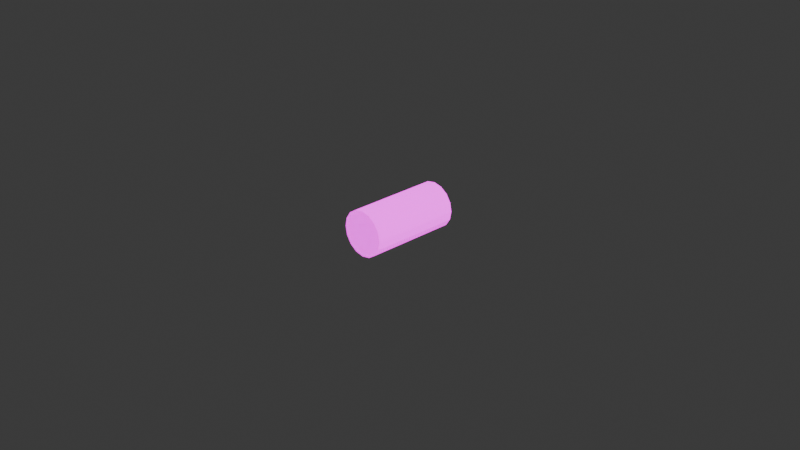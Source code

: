 # Source: tree-branch.blend  (saved by Blender 4.3.32; exported with 4.5.12 LTS)
import bpy
from mathutils import Matrix  # noqa: F401  (used for matrix-valued properties, if any)

bpy.ops.wm.read_factory_settings(use_empty=True)
scene = bpy.context.scene
scene.name = 'Scene'

# ---- collections
col_collection = bpy.data.collections.new('Collection'); scene.collection.children.link(col_collection)

# ---- images (referenced by path relative to the original .blend; pixels are not part of the script)
import os
ASSET_DIR = os.environ.get("B2B_ASSET_DIR", "")  # directory of the original .blend (textures are referenced by path, not embedded)
HERE = os.path.dirname(os.path.abspath(__file__))  # packed textures are extracted next to this script under _unpacked/

def load_image(name, relpath, width, height, colorspace="sRGB"):
    """Load a texture the original file referenced (path relative to the .blend, or extracted next to this script)."""
    p = next((c for c in (os.path.join(HERE, relpath), os.path.join(ASSET_DIR, relpath)) if relpath and os.path.exists(c)), "")
    if p:
        img = bpy.data.images.load(p, check_existing=True)
        img.name = name
    else:  # same state as the original file: an image datablock whose file is absent (Cycles renders it pink)
        img = bpy.data.images.new(name, width, height)
        img.source = "FILE"
        img.filepath = "//" + (relpath or name)
    img.colorspace_settings.name = colorspace
    return img
img_tree_trunk_brown_512_1_dds = load_image('tree-trunk-brown-512-1.dds', 'tree-trunk-brown-512-1.dds', 1024, 1024, 'sRGB')
img_tree_trunk_brown_512_1_normal_dds = load_image('tree-trunk-brown-512-1-normal.dds', 'tree-trunk-brown-512-1-normal.dds', 1024, 1024, 'sRGB')
img_tree_trunk_selected_border_512_png = load_image('tree-trunk-selected-border-512.png', 'tree-trunk-selected-border-512.png', 1024, 1024, 'sRGB')

# ---- materials (node trees are filled in below, after node groups)
mat_trunk_pine = bpy.data.materials.new('Trunk-Pine')

# ---- material node trees
mat_trunk_pine.use_nodes = True; mat_trunk_pine.node_tree.nodes.clear()
_N = mat_trunk_pine.node_tree.nodes; _L = mat_trunk_pine.node_tree.links
n0 = _N.new('ShaderNodeBsdfPrincipled'); n0.name = 'Principled BSDF'; n0.location = (22, 300)
n0.inputs[2].default_value = 1.0
n0.inputs[8].default_value = 0.1636
n0.inputs[12].default_value = 0.1864
n0.inputs[28].default_value = 1.8
n1 = _N.new('ShaderNodeOutputMaterial'); n1.name = 'Material Output'; n1.location = (312, 300)
n2 = _N.new('ShaderNodeTexImage'); n2.name = 'Image Texture'; n2.location = (-264, 550)
n2.image = img_tree_trunk_brown_512_1_dds
n3 = _N.new('ShaderNodeTexImage'); n3.name = 'Image Texture.001'; n3.location = (-538, -61)
n3.image = img_tree_trunk_brown_512_1_normal_dds
n4 = _N.new('ShaderNodeTexImage'); n4.name = 'Image Texture.002'; n4.location = (-279, -145)
n4.image = img_tree_trunk_selected_border_512_png
_L.new(n0.outputs[0], n1.inputs[0])
_L.new(n3.outputs[0], n0.inputs[5])
_L.new(n2.outputs[0], n0.inputs[0])
_L.new(n4.outputs[0], n0.inputs[27])
n1.is_active_output = True

# ---- world
world_world = bpy.data.worlds.new('World'); scene.world = world_world
world_world.use_nodes = True; world_world.node_tree.nodes.clear()
_N = world_world.node_tree.nodes; _L = world_world.node_tree.links
n0 = _N.new('ShaderNodeOutputWorld'); n0.name = 'World Output'; n0.location = (300, 300)
n1 = _N.new('ShaderNodeBackground'); n1.name = 'Background'; n1.location = (10, 300)
n1.inputs[0].default_value = (0.05088, 0.05088, 0.05088, 1.0)
_L.new(n1.outputs[0], n0.inputs[0])
n0.is_active_output = True
world_world.color = (0.05088, 0.05088, 0.05088)
world_world.sun_shadow_jitter_overblur = 0.0

# ---- cameras
cam_camera = bpy.data.cameras.new('Camera')
cam_camera.clip_end = 100.0
cam_camera.ortho_scale = 7.314

# ---- lights
light_light = bpy.data.lights.new('Light', 'POINT')
light_light.energy = 1000.0
light_light.shadow_soft_size = 0.1

# ---- meshes
me_cylinder = bpy.data.meshes.new('Cylinder')
me_cylinder.from_pydata([(0.0, 0.5, 0.0), (0.0, 0.5, 1.0), (0.1913, 0.4619, 0.0), (0.1913, 0.4619, 1.0), (0.3536, 0.3536, 0.0), (0.3536, 0.3536, 1.0), (0.4619, 0.1913, 0.0), (0.4619, 0.1913, 1.0), (0.5, 0.0, 0.0), (0.5, 0.0, 1.0), (0.4619, -0.1913, 0.0), (0.4619, -0.1913, 1.0), (0.3536, -0.3536, 0.0), (0.3536, -0.3536, 1.0), (0.1913, -0.4619, 0.0), (0.1913, -0.4619, 1.0), (0.0, -0.5, 0.0), (0.0, -0.5, 1.0), (-0.1913, -0.4619, 0.0), (-0.1913, -0.4619, 1.0), (-0.3536, -0.3536, 0.0), (-0.3536, -0.3536, 1.0), (-0.4619, -0.1913, 0.0), (-0.4619, -0.1913, 1.0), (-0.5, 0.0, 0.0), (-0.5, 0.0, 1.0), (-0.4619, 0.1913, 0.0), (-0.4619, 0.1913, 1.0), (-0.3536, 0.3536, 0.0), (-0.3536, 0.3536, 1.0), (-0.1913, 0.4619, 0.0), (-0.1913, 0.4619, 1.0)], [], [(0, 1, 3, 2), (2, 3, 5, 4), (4, 5, 7, 6), (6, 7, 9, 8), (8, 9, 11, 10), (10, 11, 13, 12), (12, 13, 15, 14), (14, 15, 17, 16), (16, 17, 19, 18), (18, 19, 21, 20), (20, 21, 23, 22), (22, 23, 25, 24), (24, 25, 27, 26), (26, 27, 29, 28), (3, 1, 31, 29, 27, 25, 23, 21, 19, 17, 15, 13, 11, 9, 7, 5), (28, 29, 31, 30), (30, 31, 1, 0), (0, 2, 4, 6, 8, 10, 12, 14, 16, 18, 20, 22, 24, 26, 28, 30)])
_uv = me_cylinder.uv_layers.new(name='UVMap')
_uv.uv.foreach_set('vector', [0.6615, 0.106, 0.5959, 0.5333, 0.5444, 0.4703, 0.5939, 0.043, 0.5939, 0.043, 0.5444, 0.4703, 0.491, 0.4369, 0.5094, 0.00959, 0.5094, 0.00959, 0.491, 0.4369, 0.4367, 0.4382, 0.4156, 0.01088, 0.4156, 0.01088, 0.4367, 0.4382, 0.3834, 0.474, 0.3323, 0.04668, 0.3323, 0.04668, 0.3834, 0.474, 0.3321, 0.5388, 0.2658, 0.1115, 0.2658, 0.1115, 0.3321, 0.5388, 0.2822, 0.6229, 0.2103, 0.1956, 0.2103, 0.1956, 0.2822, 0.6229, 0.2314, 0.7133, 0.1597, 0.286, 0.1597, 0.286, 0.2314, 0.7133, 0.1754, 0.7963, 0.1098, 0.369, 0.1098, 0.369, 0.1754, 0.7963, 0.1078, 0.8593, 0.05833, 0.432, 0.05833, 0.432, 0.1078, 0.8593, 0.02326, 0.8928, 0.004887, 0.4654, 0.9771, 0.4654, 0.9955, 0.8928, 0.9017, 0.8915, 0.9228, 0.4641, 0.9228, 0.4641, 0.9017, 0.8915, 0.8184, 0.8557, 0.8695, 0.4284, 0.8695, 0.4284, 0.8184, 0.8557, 0.7519, 0.7908, 0.8182, 0.3635, 0.8182, 0.3635, 0.7519, 0.7908, 0.6964, 0.7068, 0.7683, 0.2795, 0.2828, 0.8913, 0.25, 0.812, 0.25, 0.7263, 0.2828, 0.647, 0.3435, 0.5864, 0.4227, 0.5536, 0.5085, 0.5536, 0.5878, 0.5864, 0.6484, 0.647, 0.6812, 0.7263, 0.6812, 0.812, 0.6484, 0.8913, 0.5878, 0.9519, 0.5085, 0.9848, 0.4227, 0.9848, 0.3435, 0.9519, 0.7683, 0.2795, 0.6964, 0.7068, 0.6458, 0.6164, 0.7175, 0.1891, 0.7175, 0.1891, 0.6458, 0.6164, 0.5959, 0.5333, 0.6615, 0.106, 0.2466, 0.8138, 0.2466, 0.7281, 0.2794, 0.6489, 0.34, 0.5883, 0.4192, 0.5555, 0.5049, 0.5555, 0.5841, 0.5883, 0.6447, 0.6489, 0.6775, 0.7281, 0.6775, 0.8138, 0.6447, 0.893, 0.5841, 0.9536, 0.5049, 0.9864, 0.4192, 0.9864, 0.34, 0.9536, 0.2794, 0.893])
me_cylinder.materials.append(mat_trunk_pine)
me_cylinder.update()

# ---- objects
ob_light = bpy.data.objects.new('Light', light_light)
ob_camera = bpy.data.objects.new('Camera', cam_camera)
ob_trunk = bpy.data.objects.new('Trunk', me_cylinder)

# ---- transforms, parenting, visibility, modifiers, constraints
ob_light.location = (4.076, 1.005, 5.904)
ob_light.rotation_euler = (0.6503, 0.05522, 1.866)
ob_light.lock_rotations_4d = False
ob_light.empty_display_type = 'ARROWS'
ob_light.color = (0.0, 0.0, 0.0, 0.0)
ob_light.lineart.crease_threshold = 0.0
ob_camera.location = (7.359, -6.926, 4.958)
ob_camera.rotation_euler = (1.109, 0.0, 0.8149)
ob_camera.lock_rotations_4d = False
ob_camera.empty_display_type = 'ARROWS'
ob_camera.color = (0.0, 0.0, 0.0, 0.0)
ob_camera.display_type = 'WIRE'
ob_camera.lineart.crease_threshold = 0.0
ob_trunk.location = (0.0, 0.5, 0.0)
ob_trunk.rotation_euler = (1.571, -0.0, 0.0)
ob_trunk.scale = (0.5, 0.5, 1.0)

# ---- collection membership
col_collection.objects.link(ob_light)
col_collection.objects.link(ob_camera)
col_collection.objects.link(ob_trunk)

# ---- scene / render settings (as saved in the file)
scene.camera = ob_camera
scene.frame_start = 1; scene.frame_end = 250; scene.frame_set(1)
scene.render.engine = 'BLENDER_EEVEE_NEXT'
bpy.context.view_layer.update()
